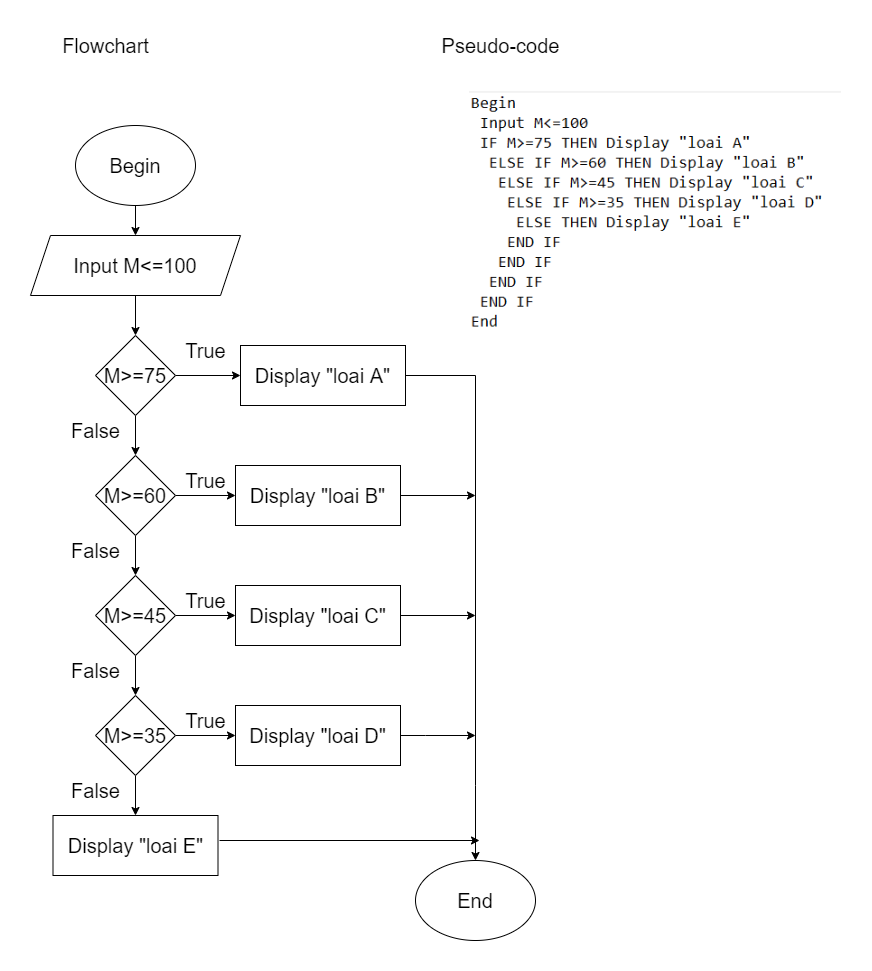

The diagram above was exported from draw.io. Its source (the exported page's mxGraphModel, read from the mxfile embedded in the PNG):
<mxGraphModel dx="1038" dy="489" grid="1" gridSize="10" guides="1" tooltips="1" connect="1" arrows="1" fold="1" page="1" pageScale="1" pageWidth="827" pageHeight="1169" math="0" shadow="0">
  <root>
    <mxCell id="yvbtYSDdJS5MBaVfa8N3-0" />
    <mxCell id="yvbtYSDdJS5MBaVfa8N3-1" parent="yvbtYSDdJS5MBaVfa8N3-0" />
    <mxCell id="CEelb9aTTGuph3IFuESO-37" value="" style="edgeStyle=orthogonalEdgeStyle;rounded=0;orthogonalLoop=1;jettySize=auto;html=1;fontSize=20;" edge="1" parent="yvbtYSDdJS5MBaVfa8N3-1" source="CEelb9aTTGuph3IFuESO-38" target="CEelb9aTTGuph3IFuESO-40">
      <mxGeometry relative="1" as="geometry" />
    </mxCell>
    <mxCell id="CEelb9aTTGuph3IFuESO-38" value="Begin" style="ellipse;whiteSpace=wrap;html=1;fontSize=20;" vertex="1" parent="yvbtYSDdJS5MBaVfa8N3-1">
      <mxGeometry x="606" y="375" width="120" height="80" as="geometry" />
    </mxCell>
    <mxCell id="CEelb9aTTGuph3IFuESO-39" value="" style="edgeStyle=orthogonalEdgeStyle;rounded=0;orthogonalLoop=1;jettySize=auto;html=1;fontSize=20;" edge="1" parent="yvbtYSDdJS5MBaVfa8N3-1" source="CEelb9aTTGuph3IFuESO-40" target="CEelb9aTTGuph3IFuESO-43">
      <mxGeometry relative="1" as="geometry" />
    </mxCell>
    <mxCell id="CEelb9aTTGuph3IFuESO-40" value="Input M&amp;lt;=100" style="shape=parallelogram;perimeter=parallelogramPerimeter;whiteSpace=wrap;html=1;fixedSize=1;fontSize=20;" vertex="1" parent="yvbtYSDdJS5MBaVfa8N3-1">
      <mxGeometry x="561" y="485" width="210" height="60" as="geometry" />
    </mxCell>
    <mxCell id="CEelb9aTTGuph3IFuESO-41" value="" style="edgeStyle=orthogonalEdgeStyle;rounded=0;orthogonalLoop=1;jettySize=auto;html=1;fontSize=20;" edge="1" parent="yvbtYSDdJS5MBaVfa8N3-1" source="CEelb9aTTGuph3IFuESO-43" target="CEelb9aTTGuph3IFuESO-44">
      <mxGeometry relative="1" as="geometry" />
    </mxCell>
    <mxCell id="CEelb9aTTGuph3IFuESO-42" value="" style="edgeStyle=orthogonalEdgeStyle;rounded=0;orthogonalLoop=1;jettySize=auto;html=1;fontSize=20;" edge="1" parent="yvbtYSDdJS5MBaVfa8N3-1" source="CEelb9aTTGuph3IFuESO-43" target="CEelb9aTTGuph3IFuESO-47">
      <mxGeometry relative="1" as="geometry" />
    </mxCell>
    <mxCell id="CEelb9aTTGuph3IFuESO-43" value="M&amp;gt;=75" style="rhombus;whiteSpace=wrap;html=1;fontSize=20;" vertex="1" parent="yvbtYSDdJS5MBaVfa8N3-1">
      <mxGeometry x="626" y="585" width="80" height="80" as="geometry" />
    </mxCell>
    <mxCell id="CEelb9aTTGuph3IFuESO-44" value="Display &quot;loai A&quot;" style="rounded=0;whiteSpace=wrap;html=1;fontSize=20;" vertex="1" parent="yvbtYSDdJS5MBaVfa8N3-1">
      <mxGeometry x="771" y="595" width="165" height="60" as="geometry" />
    </mxCell>
    <mxCell id="CEelb9aTTGuph3IFuESO-45" value="" style="edgeStyle=orthogonalEdgeStyle;rounded=0;orthogonalLoop=1;jettySize=auto;html=1;fontSize=20;" edge="1" parent="yvbtYSDdJS5MBaVfa8N3-1" source="CEelb9aTTGuph3IFuESO-47" target="CEelb9aTTGuph3IFuESO-55">
      <mxGeometry relative="1" as="geometry" />
    </mxCell>
    <mxCell id="CEelb9aTTGuph3IFuESO-46" value="" style="edgeStyle=orthogonalEdgeStyle;rounded=0;orthogonalLoop=1;jettySize=auto;html=1;fontSize=20;" edge="1" parent="yvbtYSDdJS5MBaVfa8N3-1" source="CEelb9aTTGuph3IFuESO-47" target="CEelb9aTTGuph3IFuESO-50">
      <mxGeometry relative="1" as="geometry" />
    </mxCell>
    <mxCell id="CEelb9aTTGuph3IFuESO-47" value="M&amp;gt;=60" style="rhombus;whiteSpace=wrap;html=1;fontSize=20;" vertex="1" parent="yvbtYSDdJS5MBaVfa8N3-1">
      <mxGeometry x="626" y="705" width="80" height="80" as="geometry" />
    </mxCell>
    <mxCell id="CEelb9aTTGuph3IFuESO-48" value="" style="edgeStyle=orthogonalEdgeStyle;rounded=0;orthogonalLoop=1;jettySize=auto;html=1;fontSize=20;" edge="1" parent="yvbtYSDdJS5MBaVfa8N3-1" source="CEelb9aTTGuph3IFuESO-50" target="CEelb9aTTGuph3IFuESO-56">
      <mxGeometry relative="1" as="geometry" />
    </mxCell>
    <mxCell id="CEelb9aTTGuph3IFuESO-49" value="" style="edgeStyle=orthogonalEdgeStyle;rounded=0;orthogonalLoop=1;jettySize=auto;html=1;fontSize=20;" edge="1" parent="yvbtYSDdJS5MBaVfa8N3-1" source="CEelb9aTTGuph3IFuESO-50" target="CEelb9aTTGuph3IFuESO-53">
      <mxGeometry relative="1" as="geometry" />
    </mxCell>
    <mxCell id="CEelb9aTTGuph3IFuESO-50" value="M&amp;gt;=45" style="rhombus;whiteSpace=wrap;html=1;fontSize=20;" vertex="1" parent="yvbtYSDdJS5MBaVfa8N3-1">
      <mxGeometry x="626" y="825" width="80" height="80" as="geometry" />
    </mxCell>
    <mxCell id="CEelb9aTTGuph3IFuESO-51" value="" style="edgeStyle=orthogonalEdgeStyle;rounded=0;orthogonalLoop=1;jettySize=auto;html=1;fontSize=20;" edge="1" parent="yvbtYSDdJS5MBaVfa8N3-1" source="CEelb9aTTGuph3IFuESO-53" target="CEelb9aTTGuph3IFuESO-57">
      <mxGeometry relative="1" as="geometry" />
    </mxCell>
    <mxCell id="CEelb9aTTGuph3IFuESO-52" value="" style="edgeStyle=orthogonalEdgeStyle;rounded=0;orthogonalLoop=1;jettySize=auto;html=1;fontSize=20;" edge="1" parent="yvbtYSDdJS5MBaVfa8N3-1" source="CEelb9aTTGuph3IFuESO-53" target="CEelb9aTTGuph3IFuESO-54">
      <mxGeometry relative="1" as="geometry" />
    </mxCell>
    <mxCell id="CEelb9aTTGuph3IFuESO-53" value="M&amp;gt;=35" style="rhombus;whiteSpace=wrap;html=1;fontSize=20;" vertex="1" parent="yvbtYSDdJS5MBaVfa8N3-1">
      <mxGeometry x="626" y="945" width="80" height="80" as="geometry" />
    </mxCell>
    <mxCell id="CEelb9aTTGuph3IFuESO-54" value="Display &quot;loai E&quot;" style="rounded=0;whiteSpace=wrap;html=1;fontSize=20;" vertex="1" parent="yvbtYSDdJS5MBaVfa8N3-1">
      <mxGeometry x="583.5" y="1065" width="165" height="60" as="geometry" />
    </mxCell>
    <mxCell id="CEelb9aTTGuph3IFuESO-55" value="Display &quot;loai B&quot;" style="rounded=0;whiteSpace=wrap;html=1;fontSize=20;" vertex="1" parent="yvbtYSDdJS5MBaVfa8N3-1">
      <mxGeometry x="766" y="715" width="165" height="60" as="geometry" />
    </mxCell>
    <mxCell id="CEelb9aTTGuph3IFuESO-56" value="Display &quot;loai C&quot;" style="rounded=0;whiteSpace=wrap;html=1;fontSize=20;" vertex="1" parent="yvbtYSDdJS5MBaVfa8N3-1">
      <mxGeometry x="766" y="835" width="165" height="60" as="geometry" />
    </mxCell>
    <mxCell id="CEelb9aTTGuph3IFuESO-57" value="Display &quot;loai D&quot;" style="rounded=0;whiteSpace=wrap;html=1;fontSize=20;" vertex="1" parent="yvbtYSDdJS5MBaVfa8N3-1">
      <mxGeometry x="766" y="955" width="165" height="60" as="geometry" />
    </mxCell>
    <mxCell id="CEelb9aTTGuph3IFuESO-58" value="False" style="text;html=1;align=center;verticalAlign=middle;resizable=0;points=[];autosize=1;strokeColor=none;fillColor=none;fontSize=20;" vertex="1" parent="yvbtYSDdJS5MBaVfa8N3-1">
      <mxGeometry x="596" y="665" width="60" height="30" as="geometry" />
    </mxCell>
    <mxCell id="CEelb9aTTGuph3IFuESO-59" value="False" style="text;html=1;align=center;verticalAlign=middle;resizable=0;points=[];autosize=1;strokeColor=none;fillColor=none;fontSize=20;" vertex="1" parent="yvbtYSDdJS5MBaVfa8N3-1">
      <mxGeometry x="596" y="905" width="60" height="30" as="geometry" />
    </mxCell>
    <mxCell id="CEelb9aTTGuph3IFuESO-60" value="False" style="text;html=1;align=center;verticalAlign=middle;resizable=0;points=[];autosize=1;strokeColor=none;fillColor=none;fontSize=20;" vertex="1" parent="yvbtYSDdJS5MBaVfa8N3-1">
      <mxGeometry x="596" y="785" width="60" height="30" as="geometry" />
    </mxCell>
    <mxCell id="CEelb9aTTGuph3IFuESO-61" value="False" style="text;html=1;align=center;verticalAlign=middle;resizable=0;points=[];autosize=1;strokeColor=none;fillColor=none;fontSize=20;" vertex="1" parent="yvbtYSDdJS5MBaVfa8N3-1">
      <mxGeometry x="596" y="1025" width="60" height="30" as="geometry" />
    </mxCell>
    <mxCell id="CEelb9aTTGuph3IFuESO-62" value="True" style="text;html=1;align=center;verticalAlign=middle;resizable=0;points=[];autosize=1;strokeColor=none;fillColor=none;fontSize=20;" vertex="1" parent="yvbtYSDdJS5MBaVfa8N3-1">
      <mxGeometry x="706" y="585" width="60" height="30" as="geometry" />
    </mxCell>
    <mxCell id="CEelb9aTTGuph3IFuESO-63" value="True" style="text;html=1;align=center;verticalAlign=middle;resizable=0;points=[];autosize=1;strokeColor=none;fillColor=none;fontSize=20;" vertex="1" parent="yvbtYSDdJS5MBaVfa8N3-1">
      <mxGeometry x="706" y="715" width="60" height="30" as="geometry" />
    </mxCell>
    <mxCell id="CEelb9aTTGuph3IFuESO-64" value="True" style="text;html=1;align=center;verticalAlign=middle;resizable=0;points=[];autosize=1;strokeColor=none;fillColor=none;fontSize=20;" vertex="1" parent="yvbtYSDdJS5MBaVfa8N3-1">
      <mxGeometry x="706" y="835" width="60" height="30" as="geometry" />
    </mxCell>
    <mxCell id="CEelb9aTTGuph3IFuESO-65" value="True" style="text;html=1;align=center;verticalAlign=middle;resizable=0;points=[];autosize=1;strokeColor=none;fillColor=none;fontSize=20;" vertex="1" parent="yvbtYSDdJS5MBaVfa8N3-1">
      <mxGeometry x="706" y="955" width="60" height="30" as="geometry" />
    </mxCell>
    <mxCell id="CEelb9aTTGuph3IFuESO-66" value="" style="endArrow=classic;html=1;rounded=0;fontSize=20;exitX=1;exitY=0.5;exitDx=0;exitDy=0;entryX=0.5;entryY=0;entryDx=0;entryDy=0;" edge="1" parent="yvbtYSDdJS5MBaVfa8N3-1" source="CEelb9aTTGuph3IFuESO-44" target="CEelb9aTTGuph3IFuESO-70">
      <mxGeometry width="50" height="50" relative="1" as="geometry">
        <mxPoint x="786" y="885" as="sourcePoint" />
        <mxPoint x="1006" y="1055" as="targetPoint" />
        <Array as="points">
          <mxPoint x="1006" y="625" />
          <mxPoint x="1006" y="1035" />
        </Array>
      </mxGeometry>
    </mxCell>
    <mxCell id="CEelb9aTTGuph3IFuESO-67" value="" style="endArrow=classic;html=1;rounded=0;fontSize=20;exitX=1;exitY=0.5;exitDx=0;exitDy=0;" edge="1" parent="yvbtYSDdJS5MBaVfa8N3-1" source="CEelb9aTTGuph3IFuESO-55">
      <mxGeometry width="50" height="50" relative="1" as="geometry">
        <mxPoint x="786" y="885" as="sourcePoint" />
        <mxPoint x="1006" y="745" as="targetPoint" />
      </mxGeometry>
    </mxCell>
    <mxCell id="CEelb9aTTGuph3IFuESO-68" value="" style="endArrow=classic;html=1;rounded=0;fontSize=20;exitX=1;exitY=0.5;exitDx=0;exitDy=0;" edge="1" parent="yvbtYSDdJS5MBaVfa8N3-1" source="CEelb9aTTGuph3IFuESO-56">
      <mxGeometry width="50" height="50" relative="1" as="geometry">
        <mxPoint x="786" y="885" as="sourcePoint" />
        <mxPoint x="1006" y="865" as="targetPoint" />
      </mxGeometry>
    </mxCell>
    <mxCell id="CEelb9aTTGuph3IFuESO-69" value="" style="endArrow=classic;html=1;rounded=0;fontSize=20;exitX=1;exitY=0.5;exitDx=0;exitDy=0;" edge="1" parent="yvbtYSDdJS5MBaVfa8N3-1">
      <mxGeometry width="50" height="50" relative="1" as="geometry">
        <mxPoint x="931" y="985" as="sourcePoint" />
        <mxPoint x="1006" y="985" as="targetPoint" />
        <Array as="points">
          <mxPoint x="956" y="985" />
        </Array>
      </mxGeometry>
    </mxCell>
    <mxCell id="CEelb9aTTGuph3IFuESO-70" value="End" style="ellipse;whiteSpace=wrap;html=1;fontSize=20;" vertex="1" parent="yvbtYSDdJS5MBaVfa8N3-1">
      <mxGeometry x="946" y="1110" width="120" height="80" as="geometry" />
    </mxCell>
    <mxCell id="CEelb9aTTGuph3IFuESO-72" value="Flowchart" style="text;html=1;align=center;verticalAlign=middle;resizable=0;points=[];autosize=1;strokeColor=none;fillColor=none;fontSize=20;" vertex="1" parent="yvbtYSDdJS5MBaVfa8N3-1">
      <mxGeometry x="586" y="280" width="100" height="30" as="geometry" />
    </mxCell>
    <mxCell id="CEelb9aTTGuph3IFuESO-73" value="Pseudo-code" style="text;html=1;align=center;verticalAlign=middle;resizable=0;points=[];autosize=1;strokeColor=none;fillColor=none;fontSize=20;" vertex="1" parent="yvbtYSDdJS5MBaVfa8N3-1">
      <mxGeometry x="966" y="280" width="130" height="30" as="geometry" />
    </mxCell>
    <mxCell id="CEelb9aTTGuph3IFuESO-74" value="" style="shape=image;verticalLabelPosition=bottom;labelBackgroundColor=#ffffff;verticalAlign=top;aspect=fixed;imageAspect=0;image=data:image/png,(base64 omitted: 15544 chars);" vertex="1" parent="yvbtYSDdJS5MBaVfa8N3-1">
      <mxGeometry x="1000" y="340" width="371.94" height="260" as="geometry" />
    </mxCell>
    <mxCell id="CEelb9aTTGuph3IFuESO-75" value="" style="endArrow=classic;html=1;rounded=0;" edge="1" parent="yvbtYSDdJS5MBaVfa8N3-1">
      <mxGeometry width="50" height="50" relative="1" as="geometry">
        <mxPoint x="750" y="1090" as="sourcePoint" />
        <mxPoint x="1010" y="1090" as="targetPoint" />
      </mxGeometry>
    </mxCell>
  </root>
</mxGraphModel>